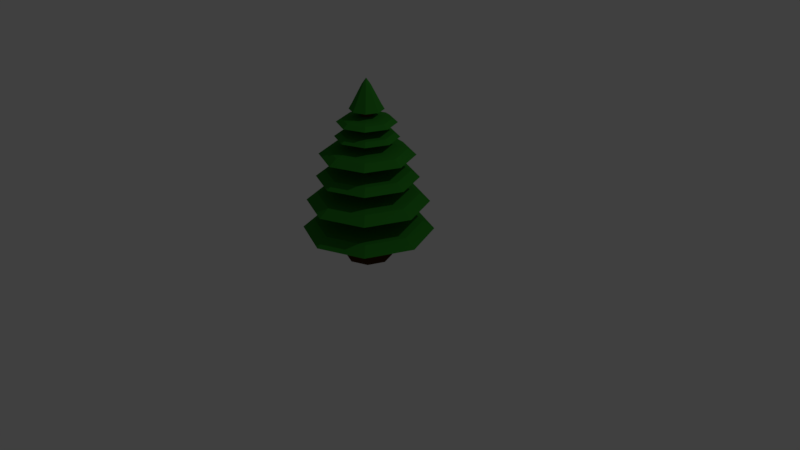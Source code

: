 # Source: tree.blend  (saved by Blender 2.79.0; exported with 4.5.12 LTS)
import bpy
from mathutils import Matrix  # noqa: F401  (used for matrix-valued properties, if any)

bpy.ops.wm.read_factory_settings(use_empty=True)
scene = bpy.context.scene
scene.name = 'Scene'

# ---- collections
col_collection_1 = bpy.data.collections.new('Collection 1'); scene.collection.children.link(col_collection_1)

# ---- materials (node trees are filled in below, after node groups)
mat_material_001 = bpy.data.materials.new('Material.001')
mat_material_001.alpha_threshold = 0.0
mat_material_001.use_transparent_shadow = False
mat_material_001.diffuse_color = (0.02595, 0.2171, 0.01901, 1.0)
mat_material_001.roughness = 0.5
mat_material_002 = bpy.data.materials.new('Material.002')
mat_material_002.alpha_threshold = 0.0
mat_material_002.use_transparent_shadow = False
mat_material_002.diffuse_color = (0.09272, 0.03385, 0.005207, 1.0)
mat_material_002.roughness = 0.5

# ---- material node trees

# ---- world
world_world = bpy.data.worlds.new('World'); scene.world = world_world
world_world.color = (0.05088, 0.05088, 0.05088)
world_world.use_sun_shadow = False
world_world.sun_shadow_jitter_overblur = 0.0
world_world.cycles.sampling_method = 'MANUAL'

# ---- cameras
cam_camera = bpy.data.cameras.new('Camera')
cam_camera.clip_end = 100.0
cam_camera.lens = 35.0
cam_camera.sensor_width = 32.0
cam_camera.sensor_height = 18.0
cam_camera.ortho_scale = 7.314
cam_camera.dof.focus_distance = 0.0
cam_camera.dof.aperture_fstop = 128.0

# ---- lights
light_lamp = bpy.data.lights.new('Lamp', 'POINT')
light_lamp.transmission_factor = 0.0
light_lamp.cutoff_distance = 30.0
light_lamp.energy = 100.0
light_lamp.shadow_buffer_clip_start = 1.001
light_lamp.shadow_soft_size = 0.1
light_lamp.shadow_maximum_resolution = 0.006
light_lamp.use_absolute_resolution = True

# ---- meshes
me_circle = bpy.data.meshes.new('Circle')
me_circle.from_pydata([(0.0, 0.0, 0.568), (0.0, 0.2021, 0.568), (-0.1429, 0.1429, 0.568), (-0.2021, 0.0, 0.568), (-0.1429, -0.1429, 0.568), (0.0, -0.2021, 0.568), (0.1429, -0.1429, 0.568), (0.2021, 0.0, 0.568), (0.1429, 0.1429, 0.568), (0.0, 0.6829, 0.4843), (-0.4829, 0.4829, 0.4843), (-0.6829, 0.0, 0.4843), (-0.4829, -0.4829, 0.4843), (5.96e-08, -0.6829, 0.4843), (0.4829, -0.4829, 0.4843), (0.6829, 0.0, 0.4843), (0.4829, 0.4829, 0.4843), (0.0, 0.8302, 0.38), (-0.587, 0.587, 0.38), (-0.8302, 0.0, 0.38), (-0.587, -0.587, 0.38), (5.96e-08, -0.8302, 0.38), (0.587, -0.587, 0.38), (0.8302, 0.0, 0.38), (0.587, 0.587, 0.38), (0.0, 0.0, 0.9346), (0.0, 0.1881, 0.9346), (-0.133, 0.133, 0.9346), (-0.1881, 0.0, 0.9346), (-0.133, -0.133, 0.9346), (0.0, -0.1881, 0.9346), (0.133, -0.133, 0.9346), (0.1881, 0.0, 0.9346), (0.133, 0.133, 0.9346), (0.0, 0.6354, 0.8567), (-0.4493, 0.4493, 0.8567), (-0.6354, 0.0, 0.8567), (-0.4493, -0.4493, 0.8567), (5.96e-08, -0.6354, 0.8567), (0.4493, -0.4493, 0.8567), (0.6354, 0.0, 0.8567), (0.4493, 0.4493, 0.8567), (0.0, 0.7725, 0.7597), (-0.5462, 0.5462, 0.7597), (-0.7725, 0.0, 0.7597), (-0.5462, -0.5462, 0.7597), (5.96e-08, -0.7725, 0.7597), (0.5462, -0.5462, 0.7597), (0.7725, 0.0, 0.7597), (0.5462, 0.5462, 0.7597), (0.0, 0.0, 1.229), (0.0, 0.1562, 1.229), (-0.1105, 0.1105, 1.229), (-0.1562, 0.0, 1.229), (-0.1105, -0.1105, 1.229), (0.0, -0.1562, 1.229), (0.1105, -0.1105, 1.229), (0.1562, 0.0, 1.229), (0.1105, 0.1105, 1.229), (0.0, 0.5279, 1.164), (-0.3733, 0.3733, 1.164), (-0.5279, 0.0, 1.164), (-0.3733, -0.3733, 1.164), (5.96e-08, -0.5279, 1.164), (0.3733, -0.3733, 1.164), (0.5279, 0.0, 1.164), (0.3733, 0.3733, 1.164), (0.0, 0.6418, 1.083), (-0.4538, 0.4538, 1.083), (-0.6418, 0.0, 1.083), (-0.4538, -0.4538, 1.083), (5.96e-08, -0.6418, 1.083), (0.4538, -0.4538, 1.083), (0.6418, 0.0, 1.083), (0.4538, 0.4538, 1.083), (0.0, 0.0, 1.512), (0.0, 0.1454, 1.512), (-0.1028, 0.1028, 1.512), (-0.1454, 0.0, 1.512), (-0.1028, -0.1028, 1.512), (0.0, -0.1454, 1.512), (0.1028, -0.1028, 1.512), (0.1454, 0.0, 1.512), (0.1028, 0.1028, 1.512), (0.0, 0.4912, 1.452), (-0.3473, 0.3473, 1.452), (-0.4912, 0.0, 1.452), (-0.3473, -0.3473, 1.452), (5.96e-08, -0.4912, 1.452), (0.3473, -0.3473, 1.452), (0.4912, 0.0, 1.452), (0.3473, 0.3473, 1.452), (0.0, 0.5972, 1.377), (-0.4223, 0.4223, 1.377), (-0.5972, 0.0, 1.377), (-0.4223, -0.4223, 1.377), (5.96e-08, -0.5972, 1.377), (0.4223, -0.4223, 1.377), (0.5972, 0.0, 1.377), (0.4223, 0.4223, 1.377), (0.0, 0.0, 1.697), (0.0, 0.09727, 1.697), (-0.06878, 0.06878, 1.697), (-0.09727, 0.0, 1.697), (-0.06878, -0.06878, 1.697), (0.0, -0.09727, 1.697), (0.06878, -0.06878, 1.697), (0.09727, 0.0, 1.697), (0.06878, 0.06878, 1.697), (0.0, 0.3287, 1.657), (-0.2324, 0.2324, 1.657), (-0.3287, 0.0, 1.657), (-0.2324, -0.2324, 1.657), (5.96e-08, -0.3287, 1.657), (0.2324, -0.2324, 1.657), (0.3287, 0.0, 1.657), (0.2324, 0.2324, 1.657), (0.0, 0.3996, 1.607), (-0.2825, 0.2825, 1.607), (-0.3996, 0.0, 1.607), (-0.2825, -0.2825, 1.607), (5.96e-08, -0.3996, 1.607), (0.2825, -0.2825, 1.607), (0.3996, 0.0, 1.607), (0.2825, 0.2825, 1.607), (0.0, 0.0, 1.874), (0.0, 0.09051, 1.874), (-0.064, 0.064, 1.874), (-0.09051, 0.0, 1.874), (-0.064, -0.064, 1.874), (0.0, -0.09051, 1.874), (0.064, -0.064, 1.874), (0.09051, 0.0, 1.874), (0.064, 0.064, 1.874), (0.0, 0.3058, 1.836), (-0.2163, 0.2163, 1.836), (-0.3058, 0.0, 1.836), (-0.2163, -0.2163, 1.836), (5.96e-08, -0.3058, 1.836), (0.2163, -0.2163, 1.836), (0.3058, 0.0, 1.836), (0.2163, 0.2163, 1.836), (0.0, 0.3718, 1.79), (-0.2629, 0.2629, 1.79), (-0.3718, 0.0, 1.79), (-0.2629, -0.2629, 1.79), (5.96e-08, -0.3718, 1.79), (0.2629, -0.2629, 1.79), (0.3718, 0.0, 1.79), (0.2629, 0.2629, 1.79), (0.0, -5.96e-08, 2.336), (0.0, 0.0523, 2.262), (-0.03699, 0.03698, 2.262), (-0.0523, -5.96e-08, 2.262), (-0.03699, -0.03699, 2.262), (0.0, -0.0523, 2.262), (0.03699, -0.03699, 2.262), (0.0523, -5.96e-08, 2.262), (0.03699, 0.03698, 2.262), (0.0, 0.1767, 2.021), (-0.125, 0.125, 2.021), (-0.1767, -1.192e-07, 2.021), (-0.125, -0.125, 2.021), (0.0, -0.1767, 2.021), (0.125, -0.125, 2.021), (0.1767, -5.96e-08, 2.021), (0.125, 0.125, 2.021), (0.0, 0.2149, 1.955), (-0.1519, 0.1519, 1.955), (-0.2149, -1.192e-07, 1.955), (-0.1519, -0.1519, 1.955), (0.0, -0.2149, 1.955), (0.1519, -0.1519, 1.955), (0.2149, -5.96e-08, 1.955), (0.1519, 0.1519, 1.955), (0.1267, 0.1267, 0.1269), (0.0, 0.1792, 0.1269), (3.725e-09, 0.2989, 0.0), (0.0, 0.0647, 2.02), (0.2114, 0.2114, 0.0), (0.04575, 0.04575, 2.02), (0.2989, 0.0, 0.0), (0.0647, 1.192e-07, 2.02), (0.2114, -0.2114, 0.0), (0.04575, -0.04575, 2.02), (3.725e-09, -0.2989, 0.0), (0.0, -0.0647, 2.02), (-0.2114, -0.2114, 0.0), (-0.04575, -0.04575, 2.02), (-0.2989, 0.0, 0.0), (-0.0647, 1.192e-07, 2.02), (-0.2114, 0.2114, 0.0), (-0.04575, 0.04575, 2.02), (0.1792, 5.96e-08, 0.1269), (0.1267, -0.1267, 0.1269), (0.0, -0.1792, 0.1269), (-0.1267, -0.1267, 0.1269), (-0.1792, 5.96e-08, 0.1269), (-0.1267, 0.1267, 0.1269), (-0.09035, 0.09035, 0.9532), (-0.1278, 1.192e-07, 0.9532), (0.0, 0.1278, 0.9532), (-0.09035, -0.09035, 0.9532), (0.0, -0.1278, 0.9532), (0.09035, -0.09035, 0.9532), (0.1278, 1.192e-07, 0.9532), (0.09035, 0.09035, 0.9532)], [], [(0, 1, 2), (0, 2, 3), (0, 3, 4), (0, 4, 5), (0, 5, 6), (0, 6, 7), (0, 7, 8), (0, 8, 1), (1, 8, 16, 9), (8, 7, 15, 16), (7, 6, 14, 15), (2, 1, 9, 10), (6, 5, 13, 14), (5, 4, 12, 13), (4, 3, 11, 12), (3, 2, 10, 11), (11, 10, 18, 19), (16, 15, 23, 24), (14, 13, 21, 22), (12, 11, 19, 20), (10, 9, 17, 18), (9, 16, 24, 17), (15, 14, 22, 23), (13, 12, 20, 21), (18, 17, 24, 23, 22, 21, 20, 19), (25, 26, 27), (25, 27, 28), (25, 28, 29), (25, 29, 30), (25, 30, 31), (25, 31, 32), (25, 32, 33), (25, 33, 26), (26, 33, 41, 34), (33, 32, 40, 41), (32, 31, 39, 40), (27, 26, 34, 35), (31, 30, 38, 39), (30, 29, 37, 38), (29, 28, 36, 37), (28, 27, 35, 36), (36, 35, 43, 44), (41, 40, 48, 49), (39, 38, 46, 47), (37, 36, 44, 45), (35, 34, 42, 43), (34, 41, 49, 42), (40, 39, 47, 48), (38, 37, 45, 46), (43, 42, 49, 48, 47, 46, 45, 44), (50, 51, 52), (50, 52, 53), (50, 53, 54), (50, 54, 55), (50, 55, 56), (50, 56, 57), (50, 57, 58), (50, 58, 51), (51, 58, 66, 59), (58, 57, 65, 66), (57, 56, 64, 65), (52, 51, 59, 60), (56, 55, 63, 64), (55, 54, 62, 63), (54, 53, 61, 62), (53, 52, 60, 61), (61, 60, 68, 69), (66, 65, 73, 74), (64, 63, 71, 72), (62, 61, 69, 70), (60, 59, 67, 68), (59, 66, 74, 67), (65, 64, 72, 73), (63, 62, 70, 71), (68, 67, 74, 73, 72, 71, 70, 69), (75, 76, 77), (75, 77, 78), (75, 78, 79), (75, 79, 80), (75, 80, 81), (75, 81, 82), (75, 82, 83), (75, 83, 76), (76, 83, 91, 84), (83, 82, 90, 91), (82, 81, 89, 90), (77, 76, 84, 85), (81, 80, 88, 89), (80, 79, 87, 88), (79, 78, 86, 87), (78, 77, 85, 86), (86, 85, 93, 94), (91, 90, 98, 99), (89, 88, 96, 97), (87, 86, 94, 95), (85, 84, 92, 93), (84, 91, 99, 92), (90, 89, 97, 98), (88, 87, 95, 96), (93, 92, 99, 98, 97, 96, 95, 94), (100, 101, 102), (100, 102, 103), (100, 103, 104), (100, 104, 105), (100, 105, 106), (100, 106, 107), (100, 107, 108), (100, 108, 101), (101, 108, 116, 109), (108, 107, 115, 116), (107, 106, 114, 115), (102, 101, 109, 110), (106, 105, 113, 114), (105, 104, 112, 113), (104, 103, 111, 112), (103, 102, 110, 111), (111, 110, 118, 119), (116, 115, 123, 124), (114, 113, 121, 122), (112, 111, 119, 120), (110, 109, 117, 118), (109, 116, 124, 117), (115, 114, 122, 123), (113, 112, 120, 121), (118, 117, 124, 123, 122, 121, 120, 119), (125, 126, 127), (125, 127, 128), (125, 128, 129), (125, 129, 130), (125, 130, 131), (125, 131, 132), (125, 132, 133), (125, 133, 126), (126, 133, 141, 134), (133, 132, 140, 141), (132, 131, 139, 140), (127, 126, 134, 135), (131, 130, 138, 139), (130, 129, 137, 138), (129, 128, 136, 137), (128, 127, 135, 136), (136, 135, 143, 144), (141, 140, 148, 149), (139, 138, 146, 147), (137, 136, 144, 145), (135, 134, 142, 143), (134, 141, 149, 142), (140, 139, 147, 148), (138, 137, 145, 146), (143, 142, 149, 148, 147, 146, 145, 144), (150, 151, 152), (150, 152, 153), (150, 153, 154), (150, 154, 155), (150, 155, 156), (150, 156, 157), (150, 157, 158), (150, 158, 151), (151, 158, 166, 159), (158, 157, 165, 166), (157, 156, 164, 165), (152, 151, 159, 160), (156, 155, 163, 164), (155, 154, 162, 163), (154, 153, 161, 162), (153, 152, 160, 161), (161, 160, 168, 169), (166, 165, 173, 174), (164, 163, 171, 172), (162, 161, 169, 170), (160, 159, 167, 168), (159, 166, 174, 167), (165, 164, 172, 173), (163, 162, 170, 171), (168, 167, 174, 173, 172, 171, 170, 169), (193, 205, 204, 194), (179, 175, 193, 181), (201, 178, 180, 206), (175, 206, 205, 193), (181, 193, 194, 183), (206, 180, 182, 205), (195, 203, 202, 196), (183, 194, 195, 185), (205, 182, 184, 204), (196, 202, 200, 197), (185, 195, 196, 187), (204, 184, 186, 203), (197, 200, 199, 198), (187, 196, 197, 189), (203, 186, 188, 202), (198, 199, 201, 176), (189, 197, 198, 191), (202, 188, 190, 200), (180, 178, 192, 190, 188, 186, 184, 182), (191, 198, 176, 177), (200, 190, 192, 199), (194, 204, 203, 195), (177, 176, 175, 179), (199, 192, 178, 201), (177, 179, 181, 183, 185, 187, 189, 191), (176, 201, 206, 175)])
me_circle.polygons.foreach_set('material_index', [0, 0, 0, 0, 0, 0, 0, 0, 0, 0, 0, 0, 0, 0, 0, 0, 0, 0, 0, 0, 0, 0, 0, 0, 0, 0, 0, 0, 0, 0, 0, 0, 0, 0, 0, 0, 0, 0, 0, 0, 0, 0, 0, 0, 0, 0, 0, 0, 0, 0, 0, 0, 0, 0, 0, 0, 0, 0, 0, 0, 0, 0, 0, 0, 0, 0, 0, 0, 0, 0, 0, 0, 0, 0, 0, 0, 0, 0, 0, 0, 0, 0, 0, 0, 0, 0, 0, 0, 0, 0, 0, 0, 0, 0, 0, 0, 0, 0, 0, 0, 0, 0, 0, 0, 0, 0, 0, 0, 0, 0, 0, 0, 0, 0, 0, 0, 0, 0, 0, 0, 0, 0, 0, 0, 0, 0, 0, 0, 0, 0, 0, 0, 0, 0, 0, 0, 0, 0, 0, 0, 0, 0, 0, 0, 0, 0, 0, 0, 0, 0, 0, 0, 0, 0, 0, 0, 0, 0, 0, 0, 0, 0, 0, 0, 0, 0, 0, 0, 0, 0, 0, 0, 0, 0, 0, 1, 1, 1, 1, 1, 1, 1, 1, 1, 1, 1, 1, 1, 1, 1, 1, 1, 1, 1, 1, 1, 1, 1, 1, 1, 1])
me_circle.materials.append(mat_material_001)
me_circle.materials.append(mat_material_002)
me_circle.use_remesh_preserve_volume = False
me_circle.use_remesh_preserve_attributes = False
me_circle.use_mirror_vertex_groups = False
me_circle.update()

# ---- objects
ob_circle = bpy.data.objects.new('Circle', me_circle)
ob_lamp = bpy.data.objects.new('Lamp', light_lamp)
ob_camera = bpy.data.objects.new('Camera', cam_camera)

# ---- transforms, parenting, visibility, modifiers, constraints
ob_circle.location = (0.0, 0.0, 0.0)
ob_circle.lineart.crease_threshold = 0.0
ob_lamp.location = (4.076, 1.005, 5.904)
ob_lamp.rotation_euler = (0.6503, 0.05522, 1.866)
ob_lamp.lock_rotations_4d = False
ob_lamp.empty_display_type = 'ARROWS'
ob_lamp.color = (0.0, 0.0, 0.0, 0.0)
ob_lamp.lineart.crease_threshold = 0.0
ob_camera.location = (7.481, -6.508, 5.344)
ob_camera.rotation_euler = (1.109, 0.0, 0.8149)
ob_camera.lock_rotations_4d = False
ob_camera.empty_display_type = 'ARROWS'
ob_camera.color = (0.0, 0.0, 0.0, 0.0)
ob_camera.display_type = 'WIRE'
ob_camera.lineart.crease_threshold = 0.0

# ---- collection membership
col_collection_1.objects.link(ob_circle)
col_collection_1.objects.link(ob_lamp)
col_collection_1.objects.link(ob_camera)

# ---- scene / render settings (as saved in the file)
scene.camera = ob_camera
scene.frame_start = 1; scene.frame_end = 250; scene.frame_set(1)
scene.render.engine = 'BLENDER_EEVEE_NEXT'
scene.render.resolution_percentage = 50
scene.render.dither_intensity = 0.0
scene.cycles.use_denoising = False
scene.cycles.samples = 128
scene.cycles.sampling_pattern = 'TABULATED_SOBOL'
scene.cycles.use_adaptive_sampling = False
scene.cycles.use_light_tree = False
scene.cycles.blur_glossy = 0.0
scene.cycles.sample_clamp_indirect = 0.0
scene.view_settings.view_transform = 'Standard'
bpy.context.view_layer.update()

